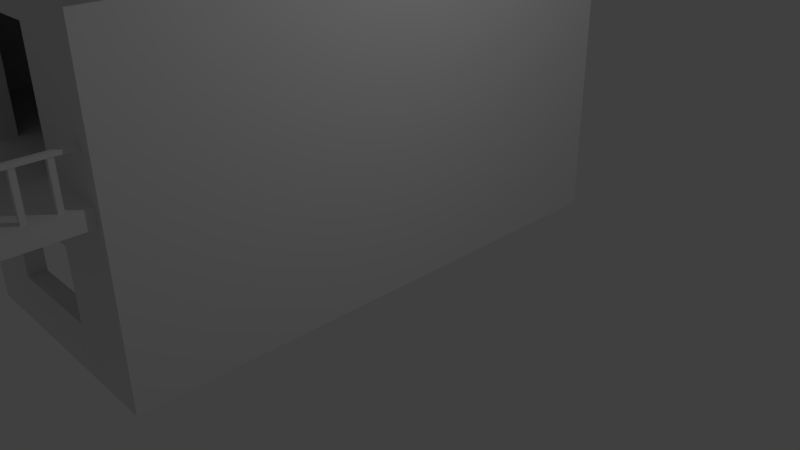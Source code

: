 # Source: 2f-hose-IC.blend  (saved by Blender 2.65.0; exported with 4.5.12 LTS)
import bpy
from mathutils import Matrix  # noqa: F401  (used for matrix-valued properties, if any)

bpy.ops.wm.read_factory_settings(use_empty=True)
scene = bpy.context.scene
scene.name = 'Scene'

# ---- collections
col_collection_1 = bpy.data.collections.new('Collection 1'); scene.collection.children.link(col_collection_1)

# ---- materials (node trees are filled in below, after node groups)
mat_material = bpy.data.materials.new('Material')
mat_material.alpha_threshold = 0.0
mat_material.use_transparent_shadow = False
mat_material.roughness = 0.5
mat_material.line_color = (0.0, 0.0, 0.0, 1.0)

# ---- material node trees

# ---- world
world_world = bpy.data.worlds.new('World'); scene.world = world_world
world_world.color = (0.05088, 0.05088, 0.05088)
world_world.use_sun_shadow = False
world_world.sun_shadow_jitter_overblur = 0.0
world_world.cycles.sampling_method = 'MANUAL'
world_world.cycles.sample_map_resolution = 256

# ---- cameras
cam_camera = bpy.data.cameras.new('Camera')
cam_camera.clip_end = 100.0
cam_camera.lens = 35.0
cam_camera.sensor_width = 32.0
cam_camera.sensor_height = 18.0
cam_camera.ortho_scale = 7.314
cam_camera.dof.focus_distance = 0.0
cam_camera.dof.aperture_fstop = 128.0

# ---- lights
light_lamp = bpy.data.lights.new('Lamp', 'POINT')
light_lamp.transmission_factor = 0.0
light_lamp.cutoff_distance = 30.0
light_lamp.energy = 100.0
light_lamp.shadow_buffer_clip_start = 1.001
light_lamp.shadow_soft_size = 0.1
light_lamp.shadow_maximum_resolution = 0.006
light_lamp.use_absolute_resolution = True
light_lamp.cycles.use_multiple_importance_sampling = False

# ---- meshes
me_cube_003 = bpy.data.meshes.new('Cube.003')
me_cube_003.from_pydata([(-1.245, 97.47, -1.0), (0.7553, 97.47, -1.0), (0.7553, 95.47, -1.0), (-1.245, 95.47, -1.0), (-1.111, 97.34, 9.326), (0.6215, 97.34, 9.326), (0.6215, 95.61, 9.326), (-1.111, 95.61, 9.326), (-1.443, 97.67, 9.613), (0.9534, 97.67, 9.613), (0.9534, 95.27, 9.613), (-1.443, 95.27, 9.613), (-1.443, 97.67, 11.07), (0.9534, 97.67, 11.07), (0.9534, 95.27, 11.07), (-1.443, 95.27, 11.07), (-0.8816, 156.8, 9.515), (0.4857, 156.8, 9.515), (0.4857, 96.34, 9.515), (-0.8816, 96.34, 9.515), (-0.8816, 156.8, 10.41), (0.4857, 156.8, 10.41), (0.4857, 96.34, 10.41), (-0.8816, 96.34, 10.41), (-0.7114, 123.3, 9.926), (0.3154, 123.3, 9.926), (0.3155, 123.3, -1.033), (-0.7114, 123.3, -1.033), (-0.7114, 122.1, 9.926), (0.3154, 122.1, 9.926), (0.3155, 122.1, -1.033), (-0.7114, 122.1, -1.033), (-0.7114, 136.6, 9.926), (0.3154, 136.6, 9.926), (0.3155, 136.6, -1.033), (-0.7114, 136.6, -1.033), (-0.7114, 135.4, 9.926), (0.3154, 135.4, 9.926), (0.3155, 135.4, -1.033), (-0.7114, 135.4, -1.033), (-0.7114, 110.6, 9.926), (0.3154, 110.6, 9.926), (0.3155, 110.6, -1.033), (-0.7114, 110.6, -1.033), (-0.7114, 109.4, 9.926), (0.3154, 109.4, 9.926), (0.3155, 109.4, -1.033), (-0.7114, 109.4, -1.033), (-0.7114, 130.0, 9.926), (0.3154, 130.0, 9.926), (0.3155, 130.0, -1.033), (-0.7114, 130.0, -1.033), (-0.7114, 128.8, 9.926), (0.3154, 128.8, 9.926), (0.3155, 128.8, -1.033), (-0.7114, 128.8, -1.033), (-0.7114, 143.4, 9.926), (0.3154, 143.4, 9.926), (0.3155, 143.4, -1.033), (-0.7114, 143.4, -1.033), (-0.7114, 142.1, 9.926), (0.3154, 142.1, 9.926), (0.3155, 142.1, -1.033), (-0.7114, 142.1, -1.033), (-0.7114, 103.6, 9.926), (0.3154, 103.6, 9.926), (0.3155, 103.6, -1.033), (-0.7114, 103.6, -1.033), (-0.7114, 102.4, 9.926), (0.3154, 102.4, 9.926), (0.3155, 102.4, -1.033), (-0.7114, 102.4, -1.033), (-0.7114, 117.0, 9.926), (0.3154, 117.0, 9.926), (0.3155, 117.0, -1.033), (-0.7114, 117.0, -1.033), (-0.7114, 115.7, 9.926), (0.3154, 115.7, 9.926), (0.3155, 115.7, -1.033), (-0.7114, 115.7, -1.033), (-0.7114, 150.1, 9.926), (0.3154, 150.1, 9.926), (0.3155, 150.1, -1.033), (-0.7114, 150.1, -1.033), (-0.7114, 148.9, 9.926), (0.3154, 148.9, 9.926), (0.3155, 148.9, -1.033), (-0.7114, 148.9, -1.033), (-0.9266, -1.0, -1.0), (-0.9266, 1.0, -1.0), (1.073, 1.0, -1.0), (1.073, -1.0, -1.0), (-0.7927, -0.8661, 9.326), (-0.7927, 0.8661, 9.326), (0.9396, 0.8661, 9.326), (0.9396, -0.8661, 9.326), (-1.125, -1.198, 9.613), (-1.125, 1.198, 9.613), (1.272, 1.198, 9.613), (1.272, -1.198, 9.613), (-1.125, -1.198, 11.07), (-1.125, 1.198, 11.07), (1.272, 1.198, 11.07), (1.272, -1.198, 11.07), (52.01, -1.0, -1.0), (52.01, 1.0, -1.0), (54.01, 1.0, -1.0), (54.01, -1.0, -1.0), (52.15, -0.8661, 9.326), (52.15, 0.8661, 9.326), (53.88, 0.8661, 9.326), (53.88, -0.8661, 9.326), (51.81, -1.198, 9.613), (51.81, 1.198, 9.613), (54.21, 1.198, 9.613), (54.21, -1.198, 9.613), (51.81, -1.198, 11.07), (51.81, 1.198, 11.07), (54.21, 1.198, 11.07), (54.21, -1.198, 11.07), (0.4941, -0.637, 9.515), (0.4941, 0.7303, 9.515), (53.15, 0.7303, 9.515), (53.15, -0.637, 9.515), (0.4941, -0.637, 10.41), (0.4941, 0.7303, 10.41), (53.15, 0.7303, 10.41), (53.15, -0.637, 10.41), (26.22, -0.4667, 9.926), (26.22, 0.5601, 9.926), (26.22, 0.5601, -1.033), (26.22, -0.4667, -1.033), (27.42, -0.4667, 9.926), (27.42, 0.5601, 9.926), (27.42, 0.5601, -1.033), (27.42, -0.4667, -1.033), (12.86, -0.4667, 9.926), (12.86, 0.5601, 9.926), (12.86, 0.5601, -1.033), (12.86, -0.4667, -1.033), (14.07, -0.4667, 9.926), (14.07, 0.5601, 9.926), (14.07, 0.5601, -1.033), (14.07, -0.4667, -1.033), (38.85, -0.4667, 9.926), (38.85, 0.5601, 9.926), (38.85, 0.5601, -1.033), (38.85, -0.4667, -1.033), (40.05, -0.4667, 9.926), (40.05, 0.5601, 9.926), (40.05, 0.5601, -1.033), (40.05, -0.4667, -1.033), (19.49, -0.4667, 9.926), (19.49, 0.5601, 9.926), (19.49, 0.5601, -1.033), (19.49, -0.4667, -1.033), (20.69, -0.4667, 9.926), (20.69, 0.5601, 9.926), (20.69, 0.5601, -1.033), (20.69, -0.4667, -1.033), (6.134, -0.4667, 9.926), (6.134, 0.5601, 9.926), (6.134, 0.5601, -1.033), (6.134, -0.4667, -1.033), (7.34, -0.4667, 9.926), (7.34, 0.5601, 9.926), (7.34, 0.5601, -1.033), (7.34, -0.4667, -1.033), (45.89, -0.4667, 9.926), (45.89, 0.5601, 9.926), (45.89, 0.5601, -1.033), (45.89, -0.4667, -1.033), (47.09, -0.4667, 9.926), (47.09, 0.5601, 9.926), (47.09, 0.5601, -1.033), (47.09, -0.4667, -1.033), (32.53, -0.4667, 9.926), (32.53, 0.5601, 9.926), (32.53, 0.5601, -1.033), (32.53, -0.4667, -1.033), (33.74, -0.4667, 9.926), (33.74, 0.5601, 9.926), (33.74, 0.5601, -1.033), (33.74, -0.4667, -1.033), (-0.6015, 1.011, 10.71), (0.7658, 1.011, 10.71), (0.7658, 18.75, 10.71), (-0.6015, 18.75, 10.71), (-0.6015, 1.011, 9.806), (0.7658, 1.011, 9.806), (0.7658, 18.75, 9.806), (-0.6015, 18.75, 9.806), (-0.4642, 13.66, 9.926), (0.5626, 13.66, 9.926), (0.5626, 13.66, -1.033), (-0.4642, 13.66, -1.033), (-0.4642, 12.45, 9.926), (0.5626, 12.45, 9.926), (0.5626, 12.45, -1.033), (-0.4642, 12.45, -1.033), (-0.4642, 7.033, 9.926), (0.5626, 7.033, 9.926), (0.5627, 7.033, -1.033), (-0.4642, 7.033, -1.033), (-0.4642, 5.827, 9.926), (0.5626, 5.827, 9.926), (0.5627, 5.827, -1.033), (-0.4642, 5.827, -1.033), (52.36, 18.75, 9.806), (53.72, 18.75, 9.806), (53.72, 1.011, 9.806), (52.36, 1.011, 9.806), (52.36, 18.75, 10.71), (53.72, 18.75, 10.71), (53.72, 1.011, 10.71), (52.36, 1.011, 10.71), (52.49, 13.66, 9.926), (53.52, 13.66, 9.926), (53.52, 13.66, -1.033), (52.49, 13.66, -1.033), (52.49, 12.45, 9.926), (53.52, 12.45, 9.926), (53.52, 12.45, -1.033), (52.49, 12.45, -1.033), (52.49, 7.033, 9.926), (53.52, 7.033, 9.926), (53.52, 7.033, -1.033), (52.49, 7.033, -1.033), (52.49, 5.827, 9.926), (53.52, 5.827, 9.926), (53.52, 5.827, -1.033), (52.49, 5.827, -1.033)], [], [(21, 22, 18, 17), (4, 5, 1, 0), (5, 6, 2, 1), (6, 7, 3, 2), (7, 4, 0, 3), (31, 28, 24, 27), (4, 7, 11, 8), (8, 11, 15, 12), (7, 6, 10, 11), (6, 5, 9, 10), (5, 4, 8, 9), (15, 14, 13, 12), (9, 8, 12, 13), (10, 9, 13, 14), (11, 10, 14, 15), (29, 30, 26, 25), (23, 20, 16, 19), (16, 17, 18, 19), (23, 22, 21, 20), (24, 25, 26, 27), (31, 30, 29, 28), (39, 36, 32, 35), (37, 38, 34, 33), (32, 33, 34, 35), (39, 38, 37, 36), (47, 44, 40, 43), (45, 46, 42, 41), (40, 41, 42, 43), (47, 46, 45, 44), (55, 52, 48, 51), (53, 54, 50, 49), (48, 49, 50, 51), (55, 54, 53, 52), (63, 60, 56, 59), (61, 62, 58, 57), (56, 57, 58, 59), (63, 62, 61, 60), (71, 68, 64, 67), (69, 70, 66, 65), (64, 65, 66, 67), (71, 70, 69, 68), (79, 76, 72, 75), (77, 78, 74, 73), (72, 73, 74, 75), (79, 78, 77, 76), (87, 84, 80, 83), (85, 86, 82, 81), (80, 81, 82, 83), (87, 86, 85, 84), (92, 93, 89, 88), (93, 94, 90, 89), (94, 95, 91, 90), (95, 92, 88, 91), (125, 126, 122, 121), (92, 95, 99, 96), (96, 99, 103, 100), (95, 94, 98, 99), (94, 93, 97, 98), (93, 92, 96, 97), (103, 102, 101, 100), (97, 96, 100, 101), (98, 97, 101, 102), (99, 98, 102, 103), (108, 109, 105, 104), (109, 110, 106, 105), (110, 111, 107, 106), (111, 108, 104, 107), (135, 132, 128, 131), (108, 111, 115, 112), (112, 115, 119, 116), (111, 110, 114, 115), (110, 109, 113, 114), (109, 108, 112, 113), (119, 118, 117, 116), (113, 112, 116, 117), (114, 113, 117, 118), (115, 114, 118, 119), (133, 134, 130, 129), (127, 124, 120, 123), (120, 121, 122, 123), (127, 126, 125, 124), (128, 129, 130, 131), (135, 134, 133, 132), (143, 140, 136, 139), (141, 142, 138, 137), (136, 137, 138, 139), (143, 142, 141, 140), (151, 148, 144, 147), (149, 150, 146, 145), (144, 145, 146, 147), (151, 150, 149, 148), (159, 156, 152, 155), (157, 158, 154, 153), (152, 153, 154, 155), (159, 158, 157, 156), (167, 164, 160, 163), (165, 166, 162, 161), (160, 161, 162, 163), (167, 166, 165, 164), (175, 172, 168, 171), (173, 174, 170, 169), (168, 169, 170, 171), (175, 174, 173, 172), (183, 180, 176, 179), (181, 182, 178, 177), (176, 177, 178, 179), (183, 182, 181, 180), (184, 185, 186, 187), (191, 190, 189, 188), (184, 187, 191, 188), (186, 185, 189, 190), (199, 196, 192, 195), (197, 198, 194, 193), (192, 193, 194, 195), (199, 198, 197, 196), (207, 204, 200, 203), (205, 206, 202, 201), (200, 201, 202, 203), (207, 206, 205, 204), (213, 214, 210, 209), (215, 212, 208, 211), (208, 209, 210, 211), (215, 214, 213, 212), (223, 220, 216, 219), (221, 222, 218, 217), (216, 217, 218, 219), (223, 222, 221, 220), (231, 228, 224, 227), (229, 230, 226, 225), (224, 225, 226, 227), (231, 230, 229, 228)])
me_cube_003.use_remesh_preserve_volume = False
me_cube_003.use_remesh_preserve_attributes = False
me_cube_003.use_mirror_vertex_groups = False
me_cube_003.update()
me_cube_002 = bpy.data.meshes.new('Cube.002')
me_cube_002.from_pydata([(-1.0, -107.9, -1.0), (-1.0, 3.228, -1.0), (1.0, 3.228, -1.0), (1.0, -107.9, -1.0), (-1.0, -107.9, 1.796), (-1.0, 3.228, 1.796), (1.0, 3.228, 1.796), (1.0, -107.9, 1.796), (60.42, 3.228, -21.36), (60.42, -107.9, -21.36), (60.42, 3.228, -18.56), (60.42, -107.9, -18.56), (-60.98, -107.9, -21.93), (-60.98, 3.228, -21.93), (-60.98, -107.9, -19.14), (-60.98, 3.228, -19.14)], [], [(0, 4, 14, 12), (5, 6, 2, 1), (3, 2, 8, 9), (7, 4, 0, 3), (0, 1, 2, 3), (7, 6, 5, 4), (10, 11, 9, 8), (2, 6, 10, 8), (6, 7, 11, 10), (7, 3, 9, 11), (14, 15, 13, 12), (4, 5, 15, 14), (5, 1, 13, 15), (1, 0, 12, 13)])
me_cube_002.use_remesh_preserve_volume = False
me_cube_002.use_remesh_preserve_attributes = False
me_cube_002.use_mirror_vertex_groups = False
me_cube_002.update()
me_cube_001 = bpy.data.meshes.new('Cube.001')
me_cube_001.from_pydata([(-1.0, -1.0, -1.0), (-1.0, 0.9848, -1.0), (1.0, -1.0, -1.0), (-1.0, -1.0, 1.0), (-1.0, 0.9848, 1.0), (1.0, -1.0, 1.0), (-1.0, 0.08282, 1.0), (-1.0, 0.08282, -1.0), (1.0, 0.08282, 1.0), (1.0, 0.08282, -1.0), (0.2765, -1.0, -1.0), (0.2765, -1.0, 1.0), (0.2765, 0.9848, -1.0), (0.2765, 0.9848, 1.0), (0.2765, 0.08282, 1.0), (0.2765, 0.08282, -1.0), (-1.006, -0.9912, 18.75), (1.005, -0.9912, 18.75), (-1.006, 0.9758, 18.75), (1.005, 0.9758, 18.75), (1.005, -1.02, 20.29), (-1.005, -1.02, 20.29), (-0.005577, -1.02, 32.41), (1.005, 1.003, 20.29), (-1.005, 1.003, 20.29), (-0.005577, 1.003, 32.41), (-1.046, -1.051, 19.71), (-1.046, 1.037, 19.71), (1.047, 1.037, 19.71), (1.047, -1.051, 19.71), (-1.046, -1.051, 21.05), (-1.046, 1.037, 21.05), (1.047, 1.037, 21.05), (1.047, -1.051, 21.05), (1.0, -1.024, -1.0), (1.0, -1.04, 1.0), (0.2765, -1.024, -1.0), (0.2765, -1.04, 1.0)], [], [(14, 13, 4, 6), (14, 8, 9, 15), (10, 15, 9, 2), (11, 14, 6, 3), (5, 8, 14, 11), (0, 7, 15, 10), (13, 14, 15, 12), (7, 1, 12, 15), (17, 16, 18, 19), (22, 21, 20), (25, 23, 24), (30, 31, 27, 26), (31, 32, 28, 27), (32, 33, 29, 28), (33, 30, 26, 29), (26, 27, 28, 29), (33, 32, 31, 30), (5, 11, 37, 35), (10, 2, 34, 36), (37, 36, 34, 35), (35, 34, 5), (11, 36, 37)])
me_cube_001.use_remesh_preserve_volume = False
me_cube_001.use_remesh_preserve_attributes = False
me_cube_001.use_mirror_vertex_groups = False
me_cube_001.update()
me_cube = bpy.data.meshes.new('Cube')
me_cube.from_pydata([(1.0, 1.196, -1.0), (1.0, -1.0, -1.0), (1.0, 1.196, 6.813), (1.0, -1.0, 6.813), (-1.358, 1.128, -1.0), (-1.358, 1.128, 6.813), (-1.358, -0.9296, -1.0), (-1.358, -0.9296, 6.813), (-75.26, 1.196, -1.0), (-75.26, 1.196, 6.813), (-75.3, -1.0, -1.0), (-75.3, -1.0, 6.813), (-72.89, 1.128, 6.813), (-72.89, 1.128, -1.0), (-46.42, -0.9424, 2.818), (-46.42, 0.186, 2.818), (-48.67, 0.186, 2.818), (-48.67, -0.9424, 2.818), (-46.42, -0.9424, -0.9955), (-72.8, -0.9296, 6.813), (-72.8, -0.9296, -1.0), (-46.42, 0.186, -0.9955), (-48.67, 0.186, -0.9955), (-48.67, -0.9424, -0.9955), (-46.42, 0.1185, -0.9955), (-46.42, 0.1185, 2.818), (-48.67, 0.1185, -0.9955), (-48.67, 0.1185, 2.818), (-29.29, 1.15, 2.818), (-29.29, 1.15, -0.9955), (-27.15, 1.15, -0.9955), (-27.15, 1.15, 2.818), (-29.29, 0.186, 2.818), (-42.02, 1.152, 6.67), (-42.02, -0.9508, 6.67), (-29.29, 0.186, -0.9955), (-46.42, -0.006429, -0.9955), (-46.42, -0.006429, 2.818), (-48.67, -0.006429, -0.9955), (-48.67, -0.006429, 2.818), (-46.42, -0.9424, 1.75), (-46.42, 0.186, 1.75), (-48.67, -0.9424, 1.75), (-48.67, 0.186, 1.75), (-29.29, 0.186, 1.75), (-39.76, -0.9508, 2.885), (-73.27, 0.1185, 1.75), (-73.27, 0.186, 1.75), (-48.67, -0.006429, 1.75), (-46.42, -0.006429, 1.75), (-14.4, 0.186, 1.75), (-14.4, 0.1185, 1.75), (-39.76, 1.152, 2.885), (-42.02, 1.152, 2.885), (-27.15, 0.186, -0.9955), (-27.15, 0.186, 2.818), (-73.27, 0.1185, 2.818), (-73.27, 0.1185, -0.9955), (-73.27, 0.186, -0.9955), (-73.27, 0.186, 2.818), (-48.67, -0.2955, 2.818), (-46.42, -0.2955, -0.9955), (-48.67, -0.2955, -0.9955), (-46.42, -0.2955, 2.818), (-14.4, 0.186, 2.818), (-14.4, 0.186, -0.9955), (-14.4, 0.1185, -0.9955), (-14.4, 0.1185, 2.818), (-46.42, -0.2955, 1.75), (-48.67, -0.2955, 1.75), (-29.29, 1.15, 1.75), (-27.15, 1.15, 1.75), (-27.15, 0.186, 1.75), (-42.02, -0.9508, 2.885), (-48.67, 0.1185, 1.75), (-46.42, 0.1185, 1.75), (-41.32, 0.186, -0.9955), (-41.32, 0.1185, 2.818), (-31.8, 0.1185, 1.75), (-31.8, 0.186, 1.75), (-41.32, 0.186, 2.818), (-41.32, 0.1185, -0.9955), (-41.32, 0.1185, 1.75), (-41.32, 0.186, 1.75), (-0.9053, 0.1185, 2.818), (-0.9053, 0.186, 2.818), (-0.9053, 0.1185, 1.75), (-0.9053, 0.186, 1.75), (-31.8, 0.1185, -0.9955), (-31.8, 0.186, 2.818), (-31.8, 0.1185, 2.818), (-31.8, 0.186, -0.9955), (-41.3, -0.9296, -1.0), (-41.3, -0.9296, 6.813), (-41.3, -1.0, 6.813), (-41.3, -1.0, -1.0), (-31.81, -0.9296, -1.0), (-31.81, -1.0, 6.813), (-31.81, -1.0, -1.0), (-31.81, -0.9296, 6.813), (1.0, 1.196, 1.751), (1.0, -1.0, 1.751), (-75.26, 1.196, 1.751), (-75.3, -1.0, 1.751), (-31.81, -1.0, 1.751), (-41.3, -1.0, 1.751), (-72.8, -0.9296, 1.75), (-1.358, -0.9296, 1.75), (-72.89, 1.128, 1.75), (-1.358, 1.128, 1.75), (-41.3, -0.9296, 1.75), (-31.81, -0.9296, 1.75), (-39.76, 1.152, 6.67), (-39.76, -0.9508, 6.67), (-42.02, 0.03578, 2.885), (-42.02, 0.03578, 6.67), (-39.76, -0.01623, 6.67), (-42.02, -0.01623, 2.885), (-39.76, -0.01623, 2.885), (-42.02, -0.01623, 6.67), (-39.76, 1.081, 2.885), (-42.02, 1.077, 6.67), (-39.76, 1.077, 6.67), (-42.02, 1.081, 2.885), (-42.02, -0.3052, 6.67), (-39.76, -0.3052, 2.885), (-42.02, -0.3052, 2.885), (-39.76, -0.3052, 6.67), (-42.02, 0.1042, 2.885), (-42.02, 0.1042, 6.67), (-73.28, 0.1042, 6.67), (-73.28, 0.1042, 2.885), (-73.28, 0.03578, 6.67), (-73.28, 0.03578, 2.885), (-39.76, 0.7932, 6.67), (-39.76, 0.7899, 2.885), (-42.02, 0.7932, 6.67), (-42.02, 0.7899, 2.885), (-39.76, -0.9508, 5.76), (-39.76, 1.152, 5.76), (-42.02, -0.9508, 5.76), (-42.02, 1.152, 5.76), (-42.02, 0.03578, 5.76), (-42.02, 0.1042, 5.76), (-39.76, -0.3052, 5.76), (-42.02, -0.3052, 5.76), (-39.76, 1.081, 5.76), (-42.02, 1.081, 5.76), (-42.02, -0.01623, 5.76), (-39.76, -0.01623, 5.76), (-73.28, 0.1042, 5.76), (-73.28, 0.03578, 5.76), (-39.76, 0.7899, 5.76), (-42.02, 0.7899, 5.76), (-14.4, 0.9003, 0.1314), (-14.4, 0.9003, 0.9283), (-14.4, 0.9003, -0.9955), (-1.358, -0.9296, 0.1284), (1.0, 1.196, 0.1287), (1.0, -1.0, 0.1287), (-75.26, 1.196, 0.1287), (-75.3, -1.0, 0.1287), (-31.81, -1.0, 0.1287), (-41.3, -1.0, 0.1287), (-72.8, -0.9296, 0.1284), (-72.89, 1.128, 0.1284), (-1.358, 1.128, 0.1284), (-41.3, -0.9296, 0.1284), (-31.81, -0.9296, 0.1284), (-52.89, -0.9296, 0.1284), (-52.89, -1.0, 1.751), (-52.89, -0.9296, 6.813), (-8.943, -1.0, -1.0), (-8.943, -0.9296, 6.813), (-66.15, -1.0, -1.0), (-66.14, -0.9296, 6.813), (-52.89, -1.0, 6.813), (-52.89, -1.0, -1.0), (-22.59, -0.9296, 6.813), (-22.59, -1.0, -1.0), (-22.59, -1.0, 6.813), (-22.59, -0.9296, -1.0), (-66.15, -1.0, 1.751), (-66.14, -0.9296, 1.75), (-8.943, -0.9296, 1.75), (-8.943, -0.9296, 0.1284), (-52.89, -0.9296, 1.75), (-52.89, -1.0, 0.1287), (-22.59, -1.0, 1.751), (-22.59, -0.9296, 1.75), (-22.59, -0.9296, 0.1284), (-22.59, -1.0, 0.1287), (-52.89, -0.9296, -1.0), (-66.14, -0.9296, -1.0), (-66.15, -1.0, 6.813), (-8.943, -1.0, 1.751), (-8.943, -1.0, 0.1287), (-66.14, -0.9296, 0.1284), (-66.15, -1.0, 0.1287), (-8.943, -1.0, 6.813), (-8.943, -0.9296, -1.0), (-1.358, 1.128, 5.763), (-72.89, 1.128, 5.763), (-72.8, -0.9296, 5.763), (-31.81, -0.9296, 5.763), (-41.3, -0.9296, 5.763), (-1.358, -0.9296, 5.763), (-22.59, -0.9296, 5.763), (-8.943, -0.9296, 5.763), (-66.14, -0.9296, 5.763), (-51.64, -0.9296, 5.763), (-52.27, -0.9296, 3.009), (-66.14, -0.9296, 3.009), (-66.15, -1.0, 5.763), (-51.64, -1.0, 5.763), (-8.943, -1.0, 4.091), (-22.59, -1.0, 4.091), (-72.88, 0.8472, -1.0), (-75.27, 0.8473, -1.0), (-51.64, -0.9296, 4.104), (-66.14, -0.9296, 4.104), (-8.943, -1.0, 3.022), (-41.3, -1.0, 3.022), (-72.86, 0.4134, -1.0), (-75.28, 0.4133, -1.0), (-8.943, -0.9296, 3.009), (-22.59, -0.9296, 3.009), (-8.943, -0.9296, 4.104), (-22.59, -0.9296, 4.104), (-1.358, -0.9296, 4.104), (-41.3, -0.9296, 4.104), (-75.26, 1.196, 3.022), (1.0, -1.0, 3.022), (-72.86, 0.4134, 4.104), (-75.28, 0.4133, 5.763), (-72.88, 0.8472, 5.763), (-72.88, 0.8472, 4.104), (-51.64, -1.0, 4.091), (-66.15, -1.0, 4.091), (-75.3, -1.0, 5.763), (-75.26, 1.196, 5.763), (-72.86, 0.4134, 5.763), (-75.28, 0.4133, 4.091), (-72.86, 0.4134, 6.813), (-75.28, 0.4133, 6.813), (-31.81, -0.9296, 4.104), (-72.8, -0.9296, 4.104), (-72.89, 1.128, 4.104), (-1.358, 1.128, 4.104), (-75.26, 1.196, 4.091), (-75.3, -1.0, 4.091), (-1.358, -0.9296, 3.009), (-41.3, -0.9296, 3.009), (-31.81, -1.0, 4.091), (-41.3, -1.0, 4.091), (-22.59, -1.0, 3.022), (-31.81, -1.0, 3.022), (1.0, 1.196, 4.091), (1.0, -1.0, 4.091), (-22.59, -1.0, 5.763), (-8.943, -1.0, 5.763), (-75.28, 0.4133, 1.751), (-72.86, 0.4134, 1.75), (1.0, 1.196, 5.763), (1.0, -1.0, 5.763), (-72.86, 0.4134, 0.1284), (-75.28, 0.4133, 0.1287), (-75.27, 0.8473, 4.091), (-75.27, 0.8473, 5.763), (-72.88, 0.8472, 0.1284), (-72.88, 0.8472, 1.75), (-31.81, -1.0, 5.763), (-41.3, -1.0, 5.763), (-66.15, -1.0, 3.022), (-52.26, -1.0, 3.022), (-72.88, 0.8472, 3.009), (-72.86, 0.4134, 3.009), (-75.27, 0.8473, 3.022), (-75.28, 0.4133, 3.022), (1.0, 1.196, 3.022), (-75.3, -1.0, 3.022), (-72.88, 0.8472, 6.813), (-75.27, 0.8473, 6.813), (-75.27, 0.8473, 1.751), (-75.27, 0.8473, 0.1287), (-31.81, -0.9296, 3.009), (-72.8, -0.9296, 3.009), (-72.89, 1.128, 3.009), (-1.358, 1.128, 3.009), (-28.63, -1.314, 2.686), (-28.63, -0.9984, 2.686), (0.1075, -0.9984, 2.686), (0.1075, -1.314, 2.686), (-28.63, -1.314, 3.076), (-28.63, -0.9984, 3.076), (0.1075, -0.9984, 3.076), (0.1075, -1.314, 3.076)], [], [(12, 5, 2, 9), (7, 3, 2, 5), (263, 240, 9, 2), (264, 263, 2, 3), (68, 40, 18, 61), (43, 41, 21, 22), (74, 27, 56, 46), (241, 243, 19, 203), (234, 239, 11, 244), (206, 7, 5, 201), (165, 13, 4, 166), (244, 11, 19, 243), (175, 19, 11, 194), (197, 193, 20, 164), (260, 264, 3, 199), (48, 74, 26, 38), (44, 32, 28, 70), (43, 22, 58, 47), (144, 138, 45, 125), (79, 89, 32, 44), (72, 55, 64, 50), (72, 54, 30, 71), (178, 99, 97, 180), (42, 69, 62, 23), (147, 141, 53, 123), (35, 44, 70, 29), (75, 49, 36, 24), (272, 271, 97, 94), (190, 181, 96, 168), (16, 15, 41, 43), (26, 74, 46, 57), (16, 43, 47, 59), (39, 27, 74, 48), (63, 14, 40, 68), (214, 272, 94, 176), (78, 51, 67, 90), (91, 79, 44, 35), (104, 105, 110, 111), (51, 78, 88, 66), (54, 72, 50, 65), (55, 72, 71, 31), (99, 93, 94, 97), (37, 63, 68, 49), (17, 60, 69, 42), (25, 37, 49, 75), (60, 39, 48, 69), (86, 51, 50, 87), (50, 51, 66, 65), (25, 75, 82, 77), (83, 79, 78, 82), (50, 64, 85, 87), (75, 24, 81, 82), (79, 91, 88, 78), (81, 76, 83, 82), (49, 48, 38, 36), (41, 15, 80, 83), (21, 41, 83, 76), (68, 69, 48, 49), (69, 68, 61, 62), (83, 80, 89, 79), (67, 51, 86, 84), (77, 82, 78, 90), (163, 95, 92, 167), (287, 108, 109, 288), (212, 183, 106, 286), (162, 168, 96, 98), (226, 189, 111, 285), (285, 111, 110, 252), (148, 142, 114, 117), (143, 128, 131, 150), (142, 115, 132, 151), (146, 147, 123, 120), (140, 145, 126, 73), (148, 149, 144, 145), (149, 148, 117, 118), (153, 147, 146, 152), (139, 146, 120, 52), (153, 152, 135, 137), (143, 153, 137, 128), (144, 125, 126, 145), (127, 113, 138, 144), (121, 33, 141, 147), (119, 115, 142, 148), (124, 119, 148, 145), (129, 143, 150, 130), (152, 149, 118, 135), (149, 152, 134, 116), (114, 142, 151, 133), (34, 124, 145, 140), (136, 121, 147, 153), (116, 127, 144, 149), (112, 122, 146, 139), (129, 136, 153, 143), (122, 134, 152, 146), (50, 65, 156, 154), (64, 50, 154, 155), (0, 8, 160, 158), (1, 0, 158, 159), (224, 10, 161, 266), (172, 1, 159, 196), (177, 95, 163, 187), (223, 265, 164, 20), (6, 157, 166, 4), (184, 195, 188, 189), (196, 195, 184, 185), (196, 185, 190, 191), (171, 175, 194, 176), (190, 189, 188, 191), (185, 200, 181, 190), (98, 179, 191, 162), (169, 192, 193, 197), (198, 187, 169, 197), (187, 170, 186, 169), (183, 186, 170, 182), (182, 198, 197, 183), (196, 159, 101, 195), (158, 100, 101, 159), (160, 102, 100, 158), (284, 283, 102, 160), (198, 182, 103, 161), (187, 163, 105, 170), (271, 259, 180, 97), (7, 173, 199, 3), (239, 213, 194, 11), (225, 184, 189, 226), (105, 163, 167, 110), (179, 172, 196, 191), (173, 178, 180, 199), (186, 110, 167, 169), (251, 107, 184, 225), (259, 260, 199, 180), (183, 197, 164, 106), (265, 262, 106, 164), (108, 165, 166, 109), (157, 107, 109, 166), (185, 184, 107, 157), (157, 6, 200, 185), (189, 190, 168, 111), (211, 186, 183, 212), (213, 214, 176, 194), (174, 177, 187, 198), (191, 188, 104, 162), (10, 174, 198, 161), (162, 104, 111, 168), (252, 110, 186, 211), (93, 171, 176, 94), (167, 92, 192, 169), (233, 241, 203, 246), (229, 206, 201, 248), (12, 202, 201, 5), (175, 209, 203, 19), (178, 207, 204, 99), (99, 204, 205, 93), (173, 208, 207, 178), (7, 206, 208, 173), (171, 210, 209, 175), (93, 205, 210, 171), (279, 231, 249, 257), (280, 273, 238, 250), (204, 245, 230, 205), (207, 228, 245, 204), (210, 219, 237, 214), (217, 269, 265, 223), (206, 229, 227, 208), (273, 274, 237, 238), (209, 220, 246, 203), (253, 216, 259, 271), (220, 212, 286, 246), (276, 233, 246, 286), (277, 278, 242, 267), (232, 279, 257, 258), (205, 230, 219, 210), (202, 247, 248, 201), (251, 229, 248, 288), (216, 255, 226, 228), (254, 253, 271, 272), (258, 257, 263, 264), (202, 12, 281, 235), (221, 232, 258, 215), (274, 222, 254, 237), (278, 280, 250, 242), (247, 287, 288, 248), (237, 254, 272, 214), (222, 256, 253, 254), (210, 214, 213, 209), (215, 258, 264, 260), (256, 255, 216, 253), (219, 220, 238, 237), (275, 236, 233, 276), (257, 249, 240, 263), (242, 250, 239, 234), (219, 211, 212, 220), (161, 103, 261, 266), (250, 238, 213, 239), (235, 281, 243, 241), (268, 234, 244, 282), (282, 244, 243, 281), (249, 267, 268, 240), (233, 242, 234, 241), (240, 268, 282, 9), (220, 209, 213, 238), (268, 235, 241, 234), (287, 247, 236, 275), (236, 267, 242, 233), (218, 224, 266, 284), (266, 261, 262, 265), (231, 277, 267, 249), (247, 202, 235, 236), (104, 188, 255, 256), (165, 108, 270, 269), (13, 165, 269, 217), (283, 261, 278, 277), (235, 268, 267, 236), (9, 282, 281, 12), (8, 218, 284, 160), (170, 105, 222, 274), (103, 182, 273, 280), (284, 266, 265, 269), (182, 170, 274, 273), (270, 275, 276, 262), (283, 270, 262, 261), (261, 103, 280, 278), (270, 283, 284, 269), (100, 102, 231, 279), (188, 195, 221, 255), (195, 101, 232, 221), (245, 285, 252, 230), (102, 283, 277, 231), (105, 104, 256, 222), (101, 100, 279, 232), (262, 276, 286, 106), (228, 226, 285, 245), (108, 287, 275, 270), (107, 251, 288, 109), (229, 251, 225, 227), (230, 252, 211, 219), (216, 228, 207, 259), (208, 260, 259, 207), (227, 215, 260, 208), (225, 221, 215, 227), (293, 294, 290, 289), (294, 295, 291, 290), (295, 296, 292, 291), (296, 293, 289, 292), (289, 290, 291, 292), (296, 295, 294, 293)])
me_cube.materials.append(mat_material)
me_cube.use_remesh_preserve_volume = False
me_cube.use_remesh_preserve_attributes = False
me_cube.use_mirror_vertex_groups = False
me_cube.update()

# ---- objects
ob_cube_003 = bpy.data.objects.new('Cube.003', me_cube_003)
ob_cube_002 = bpy.data.objects.new('Cube.002', me_cube_002)
ob_cube_001 = bpy.data.objects.new('Cube.001', me_cube_001)
ob_cube = bpy.data.objects.new('Cube', me_cube)
ob_lamp = bpy.data.objects.new('Lamp', light_lamp)
ob_camera = bpy.data.objects.new('Camera', cam_camera)

# ---- transforms, parenting, visibility, modifiers, constraints
ob_cube_003.location = (-2.949, -4.49, 1.872)
ob_cube_003.scale = (0.05393, 0.05393, 0.05393)
ob_cube_003.lineart.crease_threshold = 0.0
ob_cube_002.location = (-3.96, 4.046, 5.365)
ob_cube_002.scale = (0.07091, 0.07091, 0.07091)
ob_cube_002.lineart.crease_threshold = 0.0
ob_cube_001.location = (-3.94, 0.3695, 1.728)
ob_cube_001.scale = (3.879, 3.721, 0.1117)
ob_cube_001.lineart.crease_threshold = 0.0
ob_cube.location = (0.0, 0.0, 0.0)
ob_cube.scale = (0.1063, 3.495, 0.5976)
ob_cube.lock_rotations_4d = False
ob_cube.empty_display_type = 'ARROWS'
ob_cube.lineart.crease_threshold = 0.0
ob_lamp.location = (4.076, 1.005, 5.904)
ob_lamp.rotation_euler = (0.6503, 0.05522, 1.866)
ob_lamp.lock_rotations_4d = False
ob_lamp.empty_display_type = 'ARROWS'
ob_lamp.color = (0.0, 0.0, 0.0, 0.0)
ob_lamp.lineart.crease_threshold = 0.0
ob_camera.location = (7.481, -6.508, 5.344)
ob_camera.rotation_euler = (1.109, 0.01082, 0.8149)
ob_camera.lock_rotations_4d = False
ob_camera.empty_display_type = 'ARROWS'
ob_camera.color = (0.0, 0.0, 0.0, 0.0)
ob_camera.display_type = 'WIRE'
ob_camera.lineart.crease_threshold = 0.0

# ---- collection membership
col_collection_1.objects.link(ob_cube_003)
col_collection_1.objects.link(ob_cube_002)
col_collection_1.objects.link(ob_cube_001)
col_collection_1.objects.link(ob_cube)
col_collection_1.objects.link(ob_lamp)
col_collection_1.objects.link(ob_camera)

# ---- scene / render settings (as saved in the file)
scene.camera = ob_camera
scene.frame_start = 1; scene.frame_end = 250; scene.frame_set(1)
scene.render.engine = 'BLENDER_EEVEE_NEXT'
scene.render.image_settings.color_mode = 'RGB'
scene.render.image_settings.compression = 90
scene.render.resolution_percentage = 50
scene.render.dither_intensity = 0.0
scene.render.bake_margin = 2
scene.render.bake_bias = 0.0
scene.cycles.use_denoising = False
scene.cycles.samples = 10
scene.cycles.sampling_pattern = 'TABULATED_SOBOL'
scene.cycles.light_sampling_threshold = 0.0
scene.cycles.use_adaptive_sampling = False
scene.cycles.use_light_tree = False
scene.cycles.blur_glossy = 0.0
scene.cycles.volume_bounces = 1
scene.cycles.pixel_filter_type = 'GAUSSIAN'
scene.cycles.sample_clamp_indirect = 0.0
scene.view_settings.view_transform = 'Standard'
bpy.context.view_layer.update()
